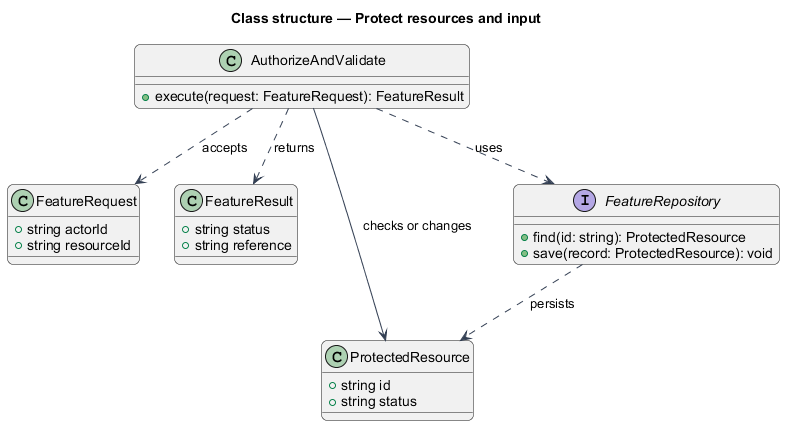

The diagram above was rendered by PlantUML. Its source (embedded in the PNG):
@startuml
skinparam backgroundColor #FFFFFF
skinparam shadowing false
skinparam roundcorner 12
skinparam defaultFontName Arial
skinparam ArrowColor #344054
skinparam rectangle {
  BorderColor #344054
  FontColor #101828
}
skinparam package {
  BorderColor #667085
  FontColor #101828
  BackgroundColor #F9FAFB
}
title Class structure — Protect resources and input
class AuthorizeAndValidate {
  +execute(request: FeatureRequest): FeatureResult
}
class FeatureRequest {
  +string actorId
  +string resourceId
}
class FeatureResult {
  +string status
  +string reference
}
class ProtectedResource {
  +string id
  +string status
}
interface FeatureRepository {
  +find(id: string): ProtectedResource
  +save(record: ProtectedResource): void
}
AuthorizeAndValidate ..> FeatureRequest : accepts
AuthorizeAndValidate ..> FeatureResult : returns
AuthorizeAndValidate ..> FeatureRepository : uses
AuthorizeAndValidate --> ProtectedResource : checks or changes
FeatureRepository ..> ProtectedResource : persists
@enduml